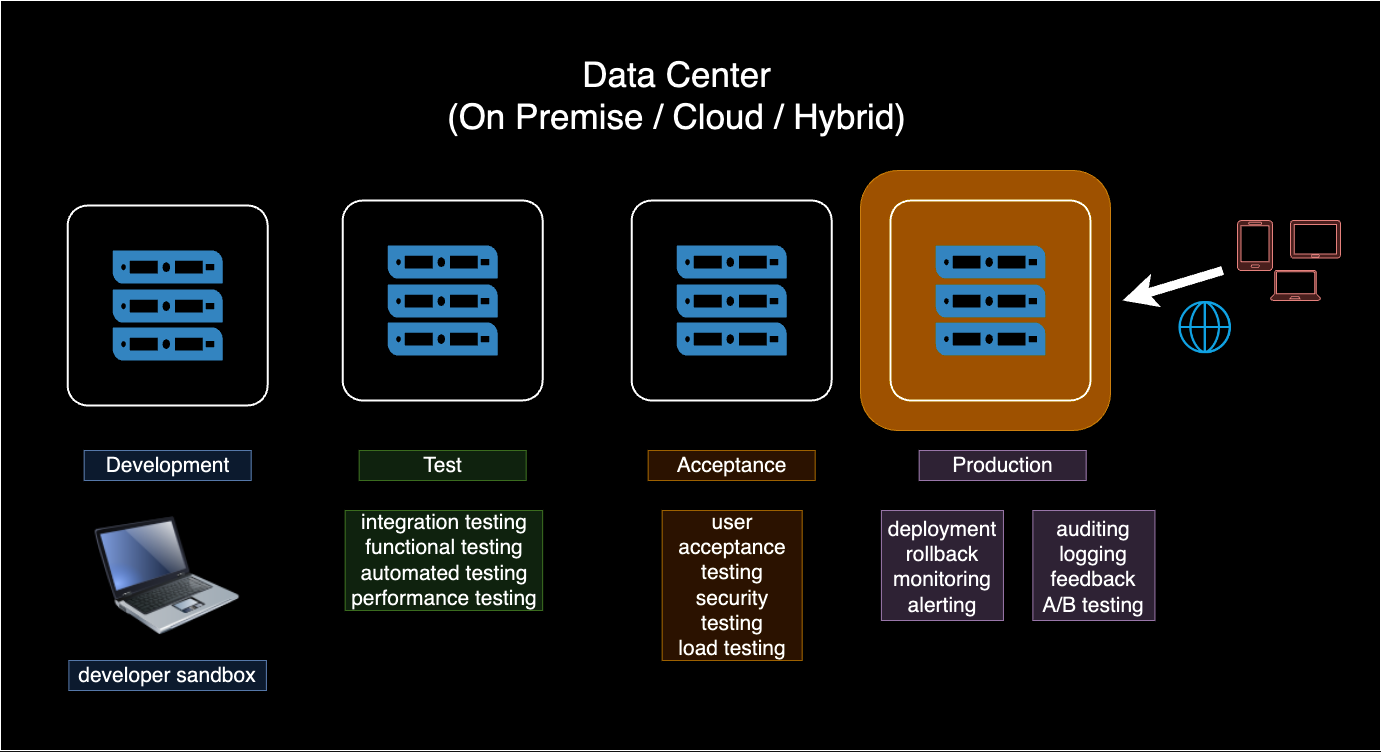

The diagram above was exported from draw.io. Its source (the exported page's mxGraphModel, read from the mxfile embedded in the PNG):
<mxGraphModel dx="2744" dy="3483" grid="1" gridSize="10" guides="1" tooltips="1" connect="1" arrows="1" fold="1" page="1" pageScale="1" pageWidth="583" pageHeight="827" math="0" shadow="0">
  <root>
    <mxCell id="0" />
    <mxCell id="1" parent="0" />
    <mxCell id="2_5fcpRBbX5_CmueTQGg-509" value="" style="rounded=0;whiteSpace=wrap;html=1;" vertex="1" parent="1">
      <mxGeometry x="-980" y="-1760" width="1380" height="750" as="geometry" />
    </mxCell>
    <mxCell id="2_5fcpRBbX5_CmueTQGg-474" value="" style="group" vertex="1" connectable="0" parent="1">
      <mxGeometry x="-912.86" y="-1555" width="200" height="200" as="geometry" />
    </mxCell>
    <mxCell id="2_5fcpRBbX5_CmueTQGg-472" value="" style="rounded=1;arcSize=10;dashed=0;fillColor=none;gradientColor=none;strokeWidth=2;" vertex="1" parent="2_5fcpRBbX5_CmueTQGg-474">
      <mxGeometry width="200" height="200" as="geometry" />
    </mxCell>
    <mxCell id="2_5fcpRBbX5_CmueTQGg-471" value="" style="pointerEvents=1;shadow=0;dashed=0;html=1;strokeColor=none;fillColor=#4495D1;labelPosition=center;verticalLabelPosition=bottom;verticalAlign=top;align=center;outlineConnect=0;shape=mxgraph.veeam.server_stack;" vertex="1" parent="2_5fcpRBbX5_CmueTQGg-474">
      <mxGeometry x="45" y="45" width="110" height="110" as="geometry" />
    </mxCell>
    <mxCell id="2_5fcpRBbX5_CmueTQGg-475" value="" style="group" vertex="1" connectable="0" parent="1">
      <mxGeometry x="-637.86" y="-1560" width="200" height="200" as="geometry" />
    </mxCell>
    <mxCell id="2_5fcpRBbX5_CmueTQGg-476" value="" style="rounded=1;arcSize=10;dashed=0;fillColor=none;gradientColor=none;strokeWidth=2;" vertex="1" parent="2_5fcpRBbX5_CmueTQGg-475">
      <mxGeometry width="200" height="200" as="geometry" />
    </mxCell>
    <mxCell id="2_5fcpRBbX5_CmueTQGg-477" value="" style="pointerEvents=1;shadow=0;dashed=0;html=1;strokeColor=none;fillColor=#4495D1;labelPosition=center;verticalLabelPosition=bottom;verticalAlign=top;align=center;outlineConnect=0;shape=mxgraph.veeam.server_stack;" vertex="1" parent="2_5fcpRBbX5_CmueTQGg-475">
      <mxGeometry x="45" y="45" width="110" height="110" as="geometry" />
    </mxCell>
    <mxCell id="2_5fcpRBbX5_CmueTQGg-478" value="" style="group" vertex="1" connectable="0" parent="1">
      <mxGeometry x="-348.86" y="-1560" width="200" height="200" as="geometry" />
    </mxCell>
    <mxCell id="2_5fcpRBbX5_CmueTQGg-479" value="" style="rounded=1;arcSize=10;dashed=0;fillColor=none;gradientColor=none;strokeWidth=2;" vertex="1" parent="2_5fcpRBbX5_CmueTQGg-478">
      <mxGeometry width="200" height="200" as="geometry" />
    </mxCell>
    <mxCell id="2_5fcpRBbX5_CmueTQGg-480" value="" style="pointerEvents=1;shadow=0;dashed=0;html=1;strokeColor=none;fillColor=#4495D1;labelPosition=center;verticalLabelPosition=bottom;verticalAlign=top;align=center;outlineConnect=0;shape=mxgraph.veeam.server_stack;" vertex="1" parent="2_5fcpRBbX5_CmueTQGg-478">
      <mxGeometry x="45" y="45" width="110" height="110" as="geometry" />
    </mxCell>
    <mxCell id="2_5fcpRBbX5_CmueTQGg-484" value="Development" style="text;html=1;strokeColor=#6c8ebf;fillColor=#dae8fc;align=center;verticalAlign=middle;whiteSpace=wrap;rounded=0;fontSize=21;" vertex="1" parent="1">
      <mxGeometry x="-896.36" y="-1310" width="167" height="30" as="geometry" />
    </mxCell>
    <mxCell id="2_5fcpRBbX5_CmueTQGg-488" value="Test" style="text;html=1;strokeColor=#82b366;fillColor=#d5e8d4;align=center;verticalAlign=middle;whiteSpace=wrap;rounded=0;fontSize=21;" vertex="1" parent="1">
      <mxGeometry x="-621.36" y="-1310" width="167" height="30" as="geometry" />
    </mxCell>
    <mxCell id="2_5fcpRBbX5_CmueTQGg-489" value="Acceptance" style="text;html=1;strokeColor=#d79b00;fillColor=#ffe6cc;align=center;verticalAlign=middle;whiteSpace=wrap;rounded=0;fontSize=21;" vertex="1" parent="1">
      <mxGeometry x="-332.36" y="-1310" width="167" height="30" as="geometry" />
    </mxCell>
    <mxCell id="2_5fcpRBbX5_CmueTQGg-490" value="Production" style="text;html=1;strokeColor=#9673a6;fillColor=#e1d5e7;align=center;verticalAlign=middle;whiteSpace=wrap;rounded=0;fontSize=21;" vertex="1" parent="1">
      <mxGeometry x="-61.36" y="-1310" width="167" height="30" as="geometry" />
    </mxCell>
    <mxCell id="2_5fcpRBbX5_CmueTQGg-493" value="" style="image;html=1;image=img/lib/clip_art/computers/Laptop_128x128.png" vertex="1" parent="1">
      <mxGeometry x="-885.36" y="-1250" width="145" height="130" as="geometry" />
    </mxCell>
    <mxCell id="2_5fcpRBbX5_CmueTQGg-494" value="developer sandbox" style="text;html=1;strokeColor=#6c8ebf;fillColor=#dae8fc;align=center;verticalAlign=middle;whiteSpace=wrap;rounded=0;fontSize=21;" vertex="1" parent="1">
      <mxGeometry x="-911.61" y="-1100" width="197.5" height="30" as="geometry" />
    </mxCell>
    <mxCell id="2_5fcpRBbX5_CmueTQGg-495" value="integration testing&lt;br&gt;functional testing&lt;br&gt;automated testing&lt;br&gt;performance testing" style="text;html=1;strokeColor=#82b366;fillColor=#d5e8d4;align=center;verticalAlign=middle;whiteSpace=wrap;rounded=0;fontSize=21;" vertex="1" parent="1">
      <mxGeometry x="-635.36" y="-1250" width="197.5" height="100" as="geometry" />
    </mxCell>
    <mxCell id="2_5fcpRBbX5_CmueTQGg-496" value="&lt;font style=&quot;font-size: 21px;&quot;&gt;user acceptance testing&lt;br style=&quot;font-size: 21px;&quot;&gt;security testing&lt;br style=&quot;font-size: 21px;&quot;&gt;load testing&lt;/font&gt;" style="text;html=1;strokeColor=#d79b00;fillColor=#ffe6cc;align=center;verticalAlign=middle;whiteSpace=wrap;rounded=0;fontSize=21;" vertex="1" parent="1">
      <mxGeometry x="-318.36" y="-1250" width="140" height="150" as="geometry" />
    </mxCell>
    <mxCell id="2_5fcpRBbX5_CmueTQGg-497" value="deployment&lt;br&gt;rollback&lt;br&gt;monitoring&lt;br&gt;alerting" style="text;whiteSpace=wrap;html=1;fontSize=21;align=center;fillColor=#e1d5e7;strokeColor=#9673a6;" vertex="1" parent="1">
      <mxGeometry x="-99.1" y="-1250" width="122.06" height="110" as="geometry" />
    </mxCell>
    <mxCell id="2_5fcpRBbX5_CmueTQGg-498" value="auditing&lt;br&gt;logging&lt;br&gt;feedback&lt;br&gt;A/B testing" style="text;whiteSpace=wrap;html=1;fontSize=21;align=center;fillColor=#e1d5e7;strokeColor=#9673a6;" vertex="1" parent="1">
      <mxGeometry x="52.37999999999999" y="-1250" width="122.06" height="110" as="geometry" />
    </mxCell>
    <mxCell id="2_5fcpRBbX5_CmueTQGg-499" value="" style="sketch=0;aspect=fixed;pointerEvents=1;shadow=0;dashed=0;html=1;strokeColor=#b85450;labelPosition=center;verticalLabelPosition=bottom;verticalAlign=top;align=center;fillColor=#f8cecc;shape=mxgraph.azure.laptop" vertex="1" parent="1">
      <mxGeometry x="290" y="-1490" width="50" height="30" as="geometry" />
    </mxCell>
    <mxCell id="2_5fcpRBbX5_CmueTQGg-501" value="" style="verticalLabelPosition=bottom;html=1;verticalAlign=top;align=center;strokeColor=#b85450;fillColor=#f8cecc;shape=mxgraph.azure.mobile;pointerEvents=1;" vertex="1" parent="1">
      <mxGeometry x="257" y="-1540" width="35" height="50" as="geometry" />
    </mxCell>
    <mxCell id="2_5fcpRBbX5_CmueTQGg-502" value="" style="verticalLabelPosition=bottom;html=1;verticalAlign=top;align=center;strokeColor=#b85450;fillColor=#f8cecc;shape=mxgraph.azure.tablet;pointerEvents=1;" vertex="1" parent="1">
      <mxGeometry x="310" y="-1540" width="50" height="37.5" as="geometry" />
    </mxCell>
    <mxCell id="2_5fcpRBbX5_CmueTQGg-503" value="" style="shape=image;html=1;verticalAlign=top;verticalLabelPosition=bottom;labelBackgroundColor=#ffffff;imageAspect=0;aspect=fixed;image=https://cdn4.iconfinder.com/data/icons/for-your-interface-free-samples/128/Globe-128.png" vertex="1" parent="1">
      <mxGeometry x="187.64" y="-1470" width="73" height="73" as="geometry" />
    </mxCell>
    <mxCell id="2_5fcpRBbX5_CmueTQGg-506" value="" style="endArrow=classic;html=1;rounded=0;strokeWidth=9;" edge="1" parent="1">
      <mxGeometry width="50" height="50" relative="1" as="geometry">
        <mxPoint x="242.14" y="-1490" as="sourcePoint" />
        <mxPoint x="142.14" y="-1460" as="targetPoint" />
      </mxGeometry>
    </mxCell>
    <mxCell id="2_5fcpRBbX5_CmueTQGg-508" value="Data Center&lt;br style=&quot;border-color: var(--border-color); font-size: 35px;&quot;&gt;&lt;span style=&quot;font-size: 35px;&quot;&gt;(On Premise / Cloud / Hybrid)&lt;/span&gt;" style="text;html=1;strokeColor=none;fillColor=none;align=center;verticalAlign=middle;whiteSpace=wrap;rounded=0;fontSize=35;" vertex="1" parent="1">
      <mxGeometry x="-585.5699999999999" y="-1700" width="565.41" height="70" as="geometry" />
    </mxCell>
    <mxCell id="2_5fcpRBbX5_CmueTQGg-512" value="" style="group" vertex="1" connectable="0" parent="1">
      <mxGeometry x="-90" y="-1560" width="220" height="230" as="geometry" />
    </mxCell>
    <mxCell id="2_5fcpRBbX5_CmueTQGg-515" value="" style="rounded=1;whiteSpace=wrap;html=1;fillColor=#f0a30a;strokeColor=#BD7000;fontColor=#000000;" vertex="1" parent="2_5fcpRBbX5_CmueTQGg-512">
      <mxGeometry x="-30" y="-30" width="250" height="260" as="geometry" />
    </mxCell>
    <mxCell id="2_5fcpRBbX5_CmueTQGg-513" value="" style="rounded=1;arcSize=10;dashed=0;fillColor=none;gradientColor=none;strokeWidth=2;" vertex="1" parent="2_5fcpRBbX5_CmueTQGg-512">
      <mxGeometry width="200" height="200" as="geometry" />
    </mxCell>
    <mxCell id="2_5fcpRBbX5_CmueTQGg-514" value="" style="pointerEvents=1;shadow=0;dashed=0;html=1;strokeColor=none;fillColor=#4495D1;labelPosition=center;verticalLabelPosition=bottom;verticalAlign=top;align=center;outlineConnect=0;shape=mxgraph.veeam.server_stack;" vertex="1" parent="2_5fcpRBbX5_CmueTQGg-512">
      <mxGeometry x="45" y="45" width="110" height="110" as="geometry" />
    </mxCell>
  </root>
</mxGraphModel>